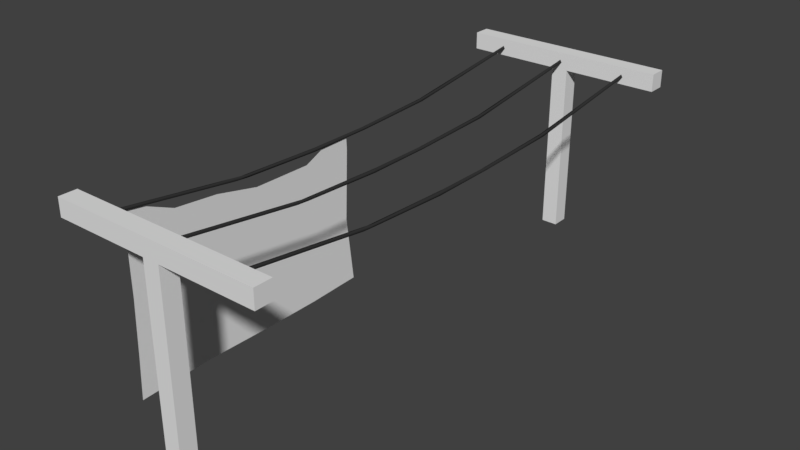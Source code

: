 # Source: clothes_line.blend  (saved by Blender 2.78.0; exported with 4.5.12 LTS)
import bpy
from mathutils import Matrix  # noqa: F401  (used for matrix-valued properties, if any)

bpy.ops.wm.read_factory_settings(use_empty=True)
scene = bpy.context.scene
scene.name = 'Scene'

# ---- collections
col_collection_1 = bpy.data.collections.new('Collection 1'); scene.collection.children.link(col_collection_1)

# ---- materials (node trees are filled in below, after node groups)
mat_sheet = bpy.data.materials.new('Sheet')
mat_sheet.alpha_threshold = 0.0
mat_sheet.use_transparent_shadow = False
mat_sheet.roughness = 0.5
mat_line = bpy.data.materials.new('Line')
mat_line.alpha_threshold = 0.0
mat_line.use_transparent_shadow = False
mat_line.diffuse_color = (0.03522, 0.03522, 0.03522, 1.0)
mat_line.roughness = 0.5
mat_support = bpy.data.materials.new('Support')
mat_support.alpha_threshold = 0.0
mat_support.use_transparent_shadow = False
mat_support.roughness = 0.5

# ---- material node trees

# ---- world
world_world = bpy.data.worlds.new('World'); scene.world = world_world
world_world.color = (0.05088, 0.05088, 0.05088)
world_world.use_sun_shadow = False
world_world.sun_shadow_jitter_overblur = 0.0
world_world.cycles.sampling_method = 'MANUAL'

# ---- meshes
me_cube_003 = bpy.data.meshes.new('Cube.003')
me_cube_003.from_pydata([(-5.96e-05, -1.023, 0.9964), (-5.96e-05, -1.03, 0.6624), (-5.96e-05, -1.03, 0.1146), (-5.96e-05, -1.05, -0.5133), (-5.96e-05, -1.07, -0.9743), (-5.96e-05, -0.2548, -0.9475), (-5.96e-05, 0.607, -0.9676), (-5.96e-05, 1.242, -0.9676), (-5.96e-05, 1.87, -0.9475), (-5.96e-05, 1.776, -0.186), (-5.96e-05, 1.809, 0.6223), (-5.96e-05, 1.803, 0.7626), (-5.96e-05, 1.482, 0.7626), (-5.96e-05, 1.208, 0.6424), (-5.96e-05, 0.5201, 0.649), (-5.96e-05, 0.01913, 0.7559), (-5.96e-05, -0.4819, 0.8027), (-5.96e-05, -0.8827, 0.9764), (-5.96e-05, -0.9448, 0.4559), (-5.96e-05, -0.6706, 0.2333), (-5.96e-05, -0.05417, 0.2639), (-5.96e-05, 0.5535, 0.2334), (-5.96e-05, 1.232, 0.2823), (-5.96e-05, 1.578, 0.4452)], [], [(18, 19, 4, 3), (19, 20, 5, 4), (1, 18, 3, 2), (20, 21, 6, 5), (21, 22, 7, 6), (22, 23, 8, 7), (23, 10, 9, 8), (0, 17, 18, 1), (17, 16, 19, 18), (16, 15, 20, 19), (15, 14, 21, 20), (14, 13, 22, 21), (13, 12, 23, 22), (12, 11, 10, 23)])
_uv = me_cube_003.uv_layers.new(name='UVMap')
_uv.uv.foreach_set('vector', [0.2732, 0.969, 0.3828, 0.8739, 1.0, 1.0, 0.766, 0.9969, 0.3828, 0.8739, 0.3599, 0.6644, 0.9766, 0.7229, 1.0, 1.0, 0.1695, 0.9996, 0.2732, 0.969, 0.766, 0.9969, 0.4473, 0.9952, 0.3599, 0.6644, 0.368, 0.4574, 0.9764, 0.4295, 0.9766, 0.7229, 0.368, 0.4574, 0.335, 0.2268, 0.9688, 0.2135, 0.9764, 0.4295, 0.335, 0.2268, 0.2483, 0.1105, 0.9511, 0.0, 0.9688, 0.2135, 0.2483, 0.1105, 0.1556, 0.03314, 0.566, 0.03797, 0.9511, 0.0, 0.0, 1.0, 0.008476, 0.9521, 0.2732, 0.969, 0.1695, 0.9996, 0.008476, 0.9521, 0.09174, 0.8143, 0.3828, 0.8739, 0.2732, 0.969, 0.09174, 0.8143, 0.1094, 0.6434, 0.3599, 0.6644, 0.3828, 0.8739, 0.1094, 0.6434, 0.1576, 0.4721, 0.368, 0.4574, 0.3599, 0.6644, 0.1576, 0.4721, 0.1527, 0.2379, 0.335, 0.2268, 0.368, 0.4574, 0.1527, 0.2379, 0.08843, 0.1457, 0.2483, 0.1105, 0.335, 0.2268, 0.08843, 0.1457, 0.08457, 0.03654, 0.1556, 0.03314, 0.2483, 0.1105])
me_cube_003.materials.append(mat_sheet)
me_cube_003.use_remesh_preserve_volume = False
me_cube_003.use_remesh_preserve_attributes = False
me_cube_003.use_mirror_vertex_groups = False
me_cube_003.update()
me_cylinder_003 = bpy.data.meshes.new('Cylinder.003')
me_cylinder_003.from_pydata([(-0.004063, 0.0204, 2.957), (0.01807, 0.01127, -2.957), (0.009575, -0.02022, -2.957), (0.02046, 0.009564, 2.957), (-0.01933, -0.00967, -2.957), (0.003295, -0.02178, 2.957), (-0.008679, 0.02014, -2.957), (-0.02212, 0.005358, 2.957), (-0.0008131, 0.1418, 2.097), (-0.01237, 0.1392, -2.122), (-0.006945, 0.2463, -1.286), (-0.01046, 0.2444, 1.248), (-0.01816, 0.2073, -1.372), (-0.01632, 0.2057, 1.316), (-0.007337, 0.2377, -0.3905), (0.008548, 0.2037, -1.286), (0.01068, 0.1002, -2.122), (0.01035, 0.2034, 1.248), (0.01722, 0.1061, 2.104), (0.02003, 0.2161, -1.469), (0.0215, 0.2537, 0.3813), (0.01902, 0.2282, 1.321), (-0.009531, 0.2763, -0.4433), (-0.005592, 0.2799, 0.3839), (-0.02054, 0.2608, 0.04099), (-0.002394, 0.2369, 0.3493), (0.01756, 0.2456, -0.4438), (0.01767, 0.2704, -0.3965)], [], [(7, 0, 8), (24, 22, 10), (9, 6, 4), (13, 7, 11), (14, 24, 12), (12, 4, 2), (5, 13, 18), (1, 19, 2), (27, 26, 19), (18, 17, 21), (3, 18, 21), (21, 20, 23), (3, 21, 8), (8, 21, 11), (6, 19, 1), (9, 10, 19), (22, 23, 27), (26, 25, 14), (13, 5, 7), (11, 7, 8), (23, 24, 11), (12, 9, 4), (12, 10, 9), (10, 12, 24), (13, 11, 24), (24, 25, 13), (16, 12, 2), (17, 13, 25), (15, 12, 16), (12, 15, 14), (18, 13, 17), (26, 14, 15), (25, 20, 17), (16, 19, 15), (15, 19, 26), (3, 5, 18), (2, 19, 16), (21, 17, 20), (19, 10, 27), (23, 20, 27), (11, 21, 23), (6, 9, 19), (22, 27, 10), (0, 3, 8), (26, 27, 20), (26, 20, 25), (14, 25, 24), (24, 23, 22)])
me_cylinder_003.polygons.foreach_set('use_smooth', [True] * 48)
_uv = me_cylinder_003.uv_layers.new(name='UVMap')
_uv.uv.foreach_set('vector', [0.6273, 0.9999, 0.6028, 0.9999, 0.4696, 0.8546, 0.3468, 0.5068, 0.3238, 0.4249, 0.3526, 0.2825, 0.4673, 0.1411, 0.5905, 7.499e-06, 0.6273, 0.0, 0.4067, 0.7224, 0.6273, 0.9999, 0.3625, 0.7109, 0.8148, 0.4345, 0.7935, 0.5075, 0.8094, 0.2685, 0.8094, 0.2685, 0.9231, 6.237e-05, 0.9581, 0.0, 0.3203, 0.0, 0.08343, 0.2775, 0.1764, 0.1442, 0.2825, 1.0, 0.05853, 0.7485, 0.3203, 1.0, 0.0, 0.5671, 0.02694, 0.5751, 0.05853, 0.7485, 0.1764, 0.1442, 0.07451, 0.289, 0.04388, 0.2766, 0.2789, 7.821e-06, 0.1764, 0.1442, 0.04388, 0.2766, 0.6809, 0.2764, 0.6709, 0.4354, 0.6291, 0.435, 0.7935, 0.0, 0.6809, 0.2764, 0.7039, 0.1453, 0.7039, 0.1453, 0.6809, 0.2764, 0.6417, 0.2889, 0.7609, 1.0, 0.6897, 0.7483, 0.7934, 1.0, 0.6956, 0.8588, 0.6459, 0.7173, 0.6897, 0.7483, 0.6273, 0.5748, 0.6291, 0.435, 0.6588, 0.5669, 0.8334, 0.4255, 0.8308, 0.5596, 0.8148, 0.4345, 1.0, 0.0, 1.0, 0.2782, 0.9581, 0.2777, 0.3625, 0.7109, 0.6273, 0.9999, 0.4696, 0.8546, 0.3203, 0.5648, 0.3468, 0.5068, 0.3625, 0.7109, 0.3992, 0.2679, 0.4673, 0.1411, 0.6273, 0.0, 0.3992, 0.2679, 0.3526, 0.2825, 0.4673, 0.1411, 0.3526, 0.2825, 0.3992, 0.2679, 0.3468, 0.5068, 0.4067, 0.7224, 0.3625, 0.7109, 0.3468, 0.5068, 0.7935, 0.5075, 0.8308, 0.5596, 0.8508, 0.723, 0.8948, 0.1415, 0.8094, 0.2685, 0.9581, 0.0, 0.8774, 0.7114, 0.8508, 0.723, 0.8308, 0.5596, 0.8391, 0.2831, 0.8094, 0.2685, 0.8948, 0.1415, 0.8094, 0.2685, 0.8391, 0.2831, 0.8148, 0.4345, 0.9581, 0.856, 0.8508, 0.723, 0.8774, 0.7114, 0.02694, 0.5751, 0.04616, 0.5661, 0.07683, 0.7174, 0.04437, 0.441, 0.01581, 0.4356, 0.07451, 0.289, 0.1886, 0.8588, 0.05853, 0.7485, 0.07683, 0.7174, 0.07683, 0.7174, 0.05853, 0.7485, 0.02694, 0.5751, 0.2789, 7.821e-06, 0.3203, 0.0, 0.1764, 0.1442, 0.3203, 1.0, 0.05853, 0.7485, 0.1886, 0.8588, 0.04388, 0.2766, 0.07451, 0.289, 0.01581, 0.4356, 0.6897, 0.7483, 0.6459, 0.7173, 0.6588, 0.5669, 0.6291, 0.435, 0.6709, 0.4354, 0.6588, 0.5669, 0.6417, 0.2889, 0.6809, 0.2764, 0.6291, 0.435, 0.7609, 1.0, 0.6956, 0.8588, 0.6897, 0.7483, 0.6273, 0.5748, 0.6588, 0.5669, 0.6459, 0.7173, 0.7622, 1.105e-05, 0.7935, 0.0, 0.7039, 0.1453, 0.02694, 0.5751, 0.0, 0.5671, 0.01581, 0.4356, 0.02694, 0.5751, 0.01581, 0.4356, 0.04437, 0.441, 0.8148, 0.4345, 0.8308, 0.5596, 0.7935, 0.5075, 0.3468, 0.5068, 0.3203, 0.5648, 0.3238, 0.4249])
me_cylinder_003.materials.append(mat_line)
me_cylinder_003.use_remesh_preserve_volume = False
me_cylinder_003.use_remesh_preserve_attributes = False
me_cylinder_003.use_mirror_vertex_groups = False
me_cylinder_003.update()
me_cylinder_002 = bpy.data.meshes.new('Cylinder.002')
me_cylinder_002.from_pydata([(-0.004063, 0.0204, 2.957), (0.01807, 0.01127, -2.957), (0.009575, -0.02022, -2.957), (0.02046, 0.009564, 2.957), (-0.01933, -0.00967, -2.957), (0.003295, -0.02178, 2.957), (-0.008679, 0.02014, -2.957), (-0.02212, 0.005358, 2.957), (-0.0008131, 0.1418, 2.097), (-0.01237, 0.1392, -2.122), (-0.006945, 0.2463, -1.286), (-0.01046, 0.2444, 1.248), (-0.01816, 0.2073, -1.372), (-0.01632, 0.2057, 1.316), (-0.007337, 0.2377, -0.3905), (0.008548, 0.2037, -1.286), (0.01068, 0.1002, -2.122), (0.01035, 0.2034, 1.248), (0.01722, 0.1061, 2.104), (0.02003, 0.2161, -1.469), (0.0215, 0.2537, 0.3813), (0.01902, 0.2282, 1.321), (-0.009531, 0.2763, -0.4433), (-0.005592, 0.2799, 0.3839), (-0.02054, 0.2608, 0.04099), (-0.002394, 0.2369, 0.3493), (0.01756, 0.2456, -0.4438), (0.01767, 0.2704, -0.3965)], [], [(7, 0, 8), (24, 22, 10), (9, 6, 4), (13, 7, 11), (14, 24, 12), (12, 4, 2), (5, 13, 18), (1, 19, 2), (27, 26, 19), (18, 17, 21), (3, 18, 21), (21, 20, 23), (3, 21, 8), (8, 21, 11), (6, 19, 1), (9, 10, 19), (22, 23, 27), (26, 25, 14), (13, 5, 7), (11, 7, 8), (23, 24, 11), (12, 9, 4), (12, 10, 9), (10, 12, 24), (13, 11, 24), (24, 25, 13), (16, 12, 2), (17, 13, 25), (15, 12, 16), (12, 15, 14), (18, 13, 17), (26, 14, 15), (25, 20, 17), (16, 19, 15), (15, 19, 26), (3, 5, 18), (2, 19, 16), (21, 17, 20), (19, 10, 27), (23, 20, 27), (11, 21, 23), (6, 9, 19), (22, 27, 10), (0, 3, 8), (26, 27, 20), (26, 20, 25), (14, 25, 24), (24, 23, 22)])
me_cylinder_002.polygons.foreach_set('use_smooth', [True] * 48)
_uv = me_cylinder_002.uv_layers.new(name='UVMap')
_uv.uv.foreach_set('vector', [0.6273, 0.9999, 0.6028, 0.9999, 0.4696, 0.8546, 0.3468, 0.5068, 0.3238, 0.4249, 0.3526, 0.2825, 0.4673, 0.1411, 0.5905, 7.499e-06, 0.6273, 0.0, 0.4067, 0.7224, 0.6273, 0.9999, 0.3625, 0.7109, 0.8148, 0.4345, 0.7935, 0.5075, 0.8094, 0.2685, 0.8094, 0.2685, 0.9231, 6.237e-05, 0.9581, 0.0, 0.3203, 0.0, 0.08343, 0.2775, 0.1764, 0.1442, 0.2825, 1.0, 0.05853, 0.7485, 0.3203, 1.0, 0.0, 0.5671, 0.02694, 0.5751, 0.05853, 0.7485, 0.1764, 0.1442, 0.07451, 0.289, 0.04388, 0.2766, 0.2789, 7.821e-06, 0.1764, 0.1442, 0.04388, 0.2766, 0.6809, 0.2764, 0.6709, 0.4354, 0.6291, 0.435, 0.7935, 0.0, 0.6809, 0.2764, 0.7039, 0.1453, 0.7039, 0.1453, 0.6809, 0.2764, 0.6417, 0.2889, 0.7609, 1.0, 0.6897, 0.7483, 0.7934, 1.0, 0.6956, 0.8588, 0.6459, 0.7173, 0.6897, 0.7483, 0.6273, 0.5748, 0.6291, 0.435, 0.6588, 0.5669, 0.8334, 0.4255, 0.8308, 0.5596, 0.8148, 0.4345, 1.0, 0.0, 1.0, 0.2782, 0.9581, 0.2777, 0.3625, 0.7109, 0.6273, 0.9999, 0.4696, 0.8546, 0.3203, 0.5648, 0.3468, 0.5068, 0.3625, 0.7109, 0.3992, 0.2679, 0.4673, 0.1411, 0.6273, 0.0, 0.3992, 0.2679, 0.3526, 0.2825, 0.4673, 0.1411, 0.3526, 0.2825, 0.3992, 0.2679, 0.3468, 0.5068, 0.4067, 0.7224, 0.3625, 0.7109, 0.3468, 0.5068, 0.7935, 0.5075, 0.8308, 0.5596, 0.8508, 0.723, 0.8948, 0.1415, 0.8094, 0.2685, 0.9581, 0.0, 0.8774, 0.7114, 0.8508, 0.723, 0.8308, 0.5596, 0.8391, 0.2831, 0.8094, 0.2685, 0.8948, 0.1415, 0.8094, 0.2685, 0.8391, 0.2831, 0.8148, 0.4345, 0.9581, 0.856, 0.8508, 0.723, 0.8774, 0.7114, 0.02694, 0.5751, 0.04616, 0.5661, 0.07683, 0.7174, 0.04437, 0.441, 0.01581, 0.4356, 0.07451, 0.289, 0.1886, 0.8588, 0.05853, 0.7485, 0.07683, 0.7174, 0.07683, 0.7174, 0.05853, 0.7485, 0.02694, 0.5751, 0.2789, 7.821e-06, 0.3203, 0.0, 0.1764, 0.1442, 0.3203, 1.0, 0.05853, 0.7485, 0.1886, 0.8588, 0.04388, 0.2766, 0.07451, 0.289, 0.01581, 0.4356, 0.6897, 0.7483, 0.6459, 0.7173, 0.6588, 0.5669, 0.6291, 0.435, 0.6709, 0.4354, 0.6588, 0.5669, 0.6417, 0.2889, 0.6809, 0.2764, 0.6291, 0.435, 0.7609, 1.0, 0.6956, 0.8588, 0.6897, 0.7483, 0.6273, 0.5748, 0.6588, 0.5669, 0.6459, 0.7173, 0.7622, 1.105e-05, 0.7935, 0.0, 0.7039, 0.1453, 0.02694, 0.5751, 0.0, 0.5671, 0.01581, 0.4356, 0.02694, 0.5751, 0.01581, 0.4356, 0.04437, 0.441, 0.8148, 0.4345, 0.8308, 0.5596, 0.7935, 0.5075, 0.3468, 0.5068, 0.3203, 0.5648, 0.3238, 0.4249])
me_cylinder_002.materials.append(mat_line)
me_cylinder_002.use_remesh_preserve_volume = False
me_cylinder_002.use_remesh_preserve_attributes = False
me_cylinder_002.use_mirror_vertex_groups = False
me_cylinder_002.update()
me_cylinder_001 = bpy.data.meshes.new('Cylinder.001')
me_cylinder_001.from_pydata([(-0.004063, 0.0204, 2.957), (0.01807, 0.01127, -2.957), (0.009575, -0.02022, -2.957), (0.02046, 0.009564, 2.957), (-0.01933, -0.00967, -2.957), (0.003295, -0.02178, 2.957), (-0.008679, 0.02014, -2.957), (-0.02212, 0.005358, 2.957), (-0.0008131, 0.1418, 2.097), (-0.01237, 0.1392, -2.122), (-0.006945, 0.2463, -1.286), (-0.01046, 0.2444, 1.248), (-0.01816, 0.2073, -1.372), (-0.01632, 0.2057, 1.316), (-0.007337, 0.2377, -0.3905), (0.008548, 0.2037, -1.286), (0.01068, 0.1002, -2.122), (0.01035, 0.2034, 1.248), (0.01722, 0.1061, 2.104), (0.02003, 0.2161, -1.469), (0.0215, 0.2537, 0.3813), (0.01902, 0.2282, 1.321), (-0.009531, 0.2763, -0.4433), (-0.005592, 0.2799, 0.3839), (-0.02054, 0.2608, 0.04099), (-0.002394, 0.2369, 0.3493), (0.01756, 0.2456, -0.4438), (0.01767, 0.2704, -0.3965)], [], [(7, 0, 8), (24, 22, 10), (9, 6, 4), (13, 7, 11), (14, 24, 12), (12, 4, 2), (5, 13, 18), (1, 19, 2), (27, 26, 19), (18, 17, 21), (3, 18, 21), (21, 20, 23), (3, 21, 8), (8, 21, 11), (6, 19, 1), (9, 10, 19), (22, 23, 27), (26, 25, 14), (13, 5, 7), (11, 7, 8), (23, 24, 11), (12, 9, 4), (12, 10, 9), (10, 12, 24), (13, 11, 24), (24, 25, 13), (16, 12, 2), (17, 13, 25), (15, 12, 16), (12, 15, 14), (18, 13, 17), (26, 14, 15), (25, 20, 17), (16, 19, 15), (15, 19, 26), (3, 5, 18), (2, 19, 16), (21, 17, 20), (19, 10, 27), (23, 20, 27), (11, 21, 23), (6, 9, 19), (22, 27, 10), (0, 3, 8), (26, 27, 20), (26, 20, 25), (14, 25, 24), (24, 23, 22)])
me_cylinder_001.polygons.foreach_set('use_smooth', [True] * 48)
_uv = me_cylinder_001.uv_layers.new(name='UVMap')
_uv.uv.foreach_set('vector', [0.6273, 0.9999, 0.6028, 0.9999, 0.4696, 0.8546, 0.3468, 0.5068, 0.3238, 0.4249, 0.3526, 0.2825, 0.4673, 0.1411, 0.5905, 7.499e-06, 0.6273, 0.0, 0.4067, 0.7224, 0.6273, 0.9999, 0.3625, 0.7109, 0.8148, 0.4345, 0.7935, 0.5075, 0.8094, 0.2685, 0.8094, 0.2685, 0.9231, 6.237e-05, 0.9581, 0.0, 0.3203, 0.0, 0.08343, 0.2775, 0.1764, 0.1442, 0.2825, 1.0, 0.05853, 0.7485, 0.3203, 1.0, 0.0, 0.5671, 0.02694, 0.5751, 0.05853, 0.7485, 0.1764, 0.1442, 0.07451, 0.289, 0.04388, 0.2766, 0.2789, 7.821e-06, 0.1764, 0.1442, 0.04388, 0.2766, 0.6809, 0.2764, 0.6709, 0.4354, 0.6291, 0.435, 0.7935, 0.0, 0.6809, 0.2764, 0.7039, 0.1453, 0.7039, 0.1453, 0.6809, 0.2764, 0.6417, 0.2889, 0.7609, 1.0, 0.6897, 0.7483, 0.7934, 1.0, 0.6956, 0.8588, 0.6459, 0.7173, 0.6897, 0.7483, 0.6273, 0.5748, 0.6291, 0.435, 0.6588, 0.5669, 0.8334, 0.4255, 0.8308, 0.5596, 0.8148, 0.4345, 1.0, 0.0, 1.0, 0.2782, 0.9581, 0.2777, 0.3625, 0.7109, 0.6273, 0.9999, 0.4696, 0.8546, 0.3203, 0.5648, 0.3468, 0.5068, 0.3625, 0.7109, 0.3992, 0.2679, 0.4673, 0.1411, 0.6273, 0.0, 0.3992, 0.2679, 0.3526, 0.2825, 0.4673, 0.1411, 0.3526, 0.2825, 0.3992, 0.2679, 0.3468, 0.5068, 0.4067, 0.7224, 0.3625, 0.7109, 0.3468, 0.5068, 0.7935, 0.5075, 0.8308, 0.5596, 0.8508, 0.723, 0.8948, 0.1415, 0.8094, 0.2685, 0.9581, 0.0, 0.8774, 0.7114, 0.8508, 0.723, 0.8308, 0.5596, 0.8391, 0.2831, 0.8094, 0.2685, 0.8948, 0.1415, 0.8094, 0.2685, 0.8391, 0.2831, 0.8148, 0.4345, 0.9581, 0.856, 0.8508, 0.723, 0.8774, 0.7114, 0.02694, 0.5751, 0.04616, 0.5661, 0.07683, 0.7174, 0.04437, 0.441, 0.01581, 0.4356, 0.07451, 0.289, 0.1886, 0.8588, 0.05853, 0.7485, 0.07683, 0.7174, 0.07683, 0.7174, 0.05853, 0.7485, 0.02694, 0.5751, 0.2789, 7.821e-06, 0.3203, 0.0, 0.1764, 0.1442, 0.3203, 1.0, 0.05853, 0.7485, 0.1886, 0.8588, 0.04388, 0.2766, 0.07451, 0.289, 0.01581, 0.4356, 0.6897, 0.7483, 0.6459, 0.7173, 0.6588, 0.5669, 0.6291, 0.435, 0.6709, 0.4354, 0.6588, 0.5669, 0.6417, 0.2889, 0.6809, 0.2764, 0.6291, 0.435, 0.7609, 1.0, 0.6956, 0.8588, 0.6897, 0.7483, 0.6273, 0.5748, 0.6588, 0.5669, 0.6459, 0.7173, 0.7622, 1.105e-05, 0.7935, 0.0, 0.7039, 0.1453, 0.02694, 0.5751, 0.0, 0.5671, 0.01581, 0.4356, 0.02694, 0.5751, 0.01581, 0.4356, 0.04437, 0.441, 0.8148, 0.4345, 0.8308, 0.5596, 0.7935, 0.5075, 0.3468, 0.5068, 0.3203, 0.5648, 0.3238, 0.4249])
me_cylinder_001.materials.append(mat_line)
me_cylinder_001.use_remesh_preserve_volume = False
me_cylinder_001.use_remesh_preserve_attributes = False
me_cylinder_001.use_mirror_vertex_groups = False
me_cylinder_001.update()
me_cube_002 = bpy.data.meshes.new('Cube.002')
me_cube_002.from_pydata([(-0.096, -0.099, 0.0), (-0.096, -0.099, 2.0), (-0.096, 0.099, 0.0), (-0.096, 0.099, 2.0), (0.096, -0.099, 0.0), (0.096, -0.099, 2.0), (0.096, 0.099, 0.0), (0.096, 0.099, 2.0), (-0.096, -0.099, 2.2), (-0.096, 0.099, 2.2), (0.096, -0.099, 2.2), (0.096, 0.099, 2.2), (1.196, -0.099, 2.0), (1.196, 0.099, 2.0), (1.196, -0.099, 2.2), (1.196, 0.099, 2.2), (-1.196, -0.099, 2.0), (-1.196, 0.099, 2.0), (-1.196, -0.099, 2.2), (-1.196, 0.099, 2.2)], [], [(0, 1, 3, 2), (2, 3, 7, 6), (6, 7, 5, 4), (4, 5, 1, 0), (2, 6, 4, 0), (5, 7, 13, 12), (11, 9, 8, 10), (8, 9, 19, 18), (1, 5, 10, 8), (7, 3, 9, 11), (12, 13, 15, 14), (10, 5, 12, 14), (7, 11, 15, 13), (11, 10, 14, 15), (17, 16, 18, 19), (9, 3, 17, 19), (3, 1, 16, 17), (1, 8, 18, 16)])
_uv = me_cube_002.uv_layers.new(name='UVMap')
_uv.uv.foreach_set('vector', [6.968e-08, 1.0, 0.0, 0.5446, 0.04306, 0.5446, 0.04306, 1.0, 0.4785, 0.2942, 0.0435, 0.2942, 0.0435, 0.2505, 0.4785, 0.2505, 0.08612, 0.5446, 0.08612, 1.0, 0.04306, 1.0, 0.04306, 0.5446, 0.9569, 0.2942, 0.522, 0.2942, 0.522, 0.2505, 0.9569, 0.2505, 0.2584, 0.5446, 0.3001, 0.5446, 0.3001, 0.5897, 0.2584, 0.5897, 0.1292, 0.7951, 0.08612, 0.7951, 0.08612, 0.5446, 0.1292, 0.5446, 1.0, 0.2505, 1.0, 0.2942, 0.9569, 0.2942, 0.9569, 0.2505, 0.9569, 0.2942, 1.0, 0.2942, 1.0, 0.5446, 0.9569, 0.5446, 0.522, 0.2505, 0.522, 0.2942, 0.4785, 0.2942, 0.4785, 0.2505, 0.0435, 0.2505, 0.0435, 0.2942, 0.0, 0.2942, 0.0, 0.2505, 0.2153, 0.5446, 0.2584, 0.5446, 0.2584, 0.5902, 0.2153, 0.5902, 0.4785, 0.2942, 0.522, 0.2942, 0.522, 0.5446, 0.4785, 0.5446, 0.0435, 0.2505, 0.0, 0.2505, 0.0, 0.0, 0.0435, 0.0, 1.0, 0.2505, 0.9569, 0.2505, 0.9569, 0.0, 1.0, 0.0, 0.2153, 0.5902, 0.1722, 0.5902, 0.1722, 0.5446, 0.2153, 0.5446, 0.0, 0.2942, 0.0435, 0.2942, 0.0435, 0.5446, 0.0, 0.5446, 0.1292, 0.5446, 0.1722, 0.5446, 0.1722, 0.7951, 0.1292, 0.7951, 0.522, 0.2505, 0.4785, 0.2505, 0.4785, 0.0, 0.522, 0.0])
me_cube_002.materials.append(mat_support)
me_cube_002.use_remesh_preserve_volume = False
me_cube_002.use_remesh_preserve_attributes = False
me_cube_002.use_mirror_vertex_groups = False
me_cube_002.update()
me_cube_001 = bpy.data.meshes.new('Cube.001')
me_cube_001.from_pydata([(-0.096, -0.099, 0.0), (-0.096, -0.099, 2.0), (-0.096, 0.099, 0.0), (-0.096, 0.099, 2.0), (0.096, -0.099, 0.0), (0.096, -0.099, 2.0), (0.096, 0.099, 0.0), (0.096, 0.099, 2.0), (-0.096, -0.099, 2.2), (-0.096, 0.099, 2.2), (0.096, -0.099, 2.2), (0.096, 0.099, 2.2), (1.196, -0.099, 2.0), (1.196, 0.099, 2.0), (1.196, -0.099, 2.2), (1.196, 0.099, 2.2), (-1.196, -0.099, 2.0), (-1.196, 0.099, 2.0), (-1.196, -0.099, 2.2), (-1.196, 0.099, 2.2)], [], [(0, 1, 3, 2), (2, 3, 7, 6), (6, 7, 5, 4), (4, 5, 1, 0), (2, 6, 4, 0), (5, 7, 13, 12), (11, 9, 8, 10), (8, 9, 19, 18), (1, 5, 10, 8), (7, 3, 9, 11), (12, 13, 15, 14), (10, 5, 12, 14), (7, 11, 15, 13), (11, 10, 14, 15), (17, 16, 18, 19), (9, 3, 17, 19), (3, 1, 16, 17), (1, 8, 18, 16)])
_uv = me_cube_001.uv_layers.new(name='UVMap')
_uv.uv.foreach_set('vector', [6.968e-08, 1.0, 0.0, 0.5446, 0.04306, 0.5446, 0.04306, 1.0, 0.4785, 0.2942, 0.0435, 0.2942, 0.0435, 0.2505, 0.4785, 0.2505, 0.08612, 0.5446, 0.08612, 1.0, 0.04306, 1.0, 0.04306, 0.5446, 0.9569, 0.2942, 0.522, 0.2942, 0.522, 0.2505, 0.9569, 0.2505, 0.2584, 0.5446, 0.3001, 0.5446, 0.3001, 0.5897, 0.2584, 0.5897, 0.1292, 0.7951, 0.08612, 0.7951, 0.08612, 0.5446, 0.1292, 0.5446, 1.0, 0.2505, 1.0, 0.2942, 0.9569, 0.2942, 0.9569, 0.2505, 0.9569, 0.2942, 1.0, 0.2942, 1.0, 0.5446, 0.9569, 0.5446, 0.522, 0.2505, 0.522, 0.2942, 0.4785, 0.2942, 0.4785, 0.2505, 0.0435, 0.2505, 0.0435, 0.2942, 0.0, 0.2942, 0.0, 0.2505, 0.2153, 0.5446, 0.2584, 0.5446, 0.2584, 0.5902, 0.2153, 0.5902, 0.4785, 0.2942, 0.522, 0.2942, 0.522, 0.5446, 0.4785, 0.5446, 0.0435, 0.2505, 0.0, 0.2505, 0.0, 0.0, 0.0435, 0.0, 1.0, 0.2505, 0.9569, 0.2505, 0.9569, 0.0, 1.0, 0.0, 0.2153, 0.5902, 0.1722, 0.5902, 0.1722, 0.5446, 0.2153, 0.5446, 0.0, 0.2942, 0.0435, 0.2942, 0.0435, 0.5446, 0.0, 0.5446, 0.1292, 0.5446, 0.1722, 0.5446, 0.1722, 0.7951, 0.1292, 0.7951, 0.522, 0.2505, 0.4785, 0.2505, 0.4785, 0.0, 0.522, 0.0])
me_cube_001.materials.append(mat_support)
me_cube_001.use_remesh_preserve_volume = False
me_cube_001.use_remesh_preserve_attributes = False
me_cube_001.use_mirror_vertex_groups = False
me_cube_001.update()

# ---- objects
ob_cube_002 = bpy.data.objects.new('Cube.002', me_cube_003)
ob_cylinder_002 = bpy.data.objects.new('Cylinder.002', me_cylinder_003)
ob_cylinder_001 = bpy.data.objects.new('Cylinder.001', me_cylinder_002)
ob_cylinder = bpy.data.objects.new('Cylinder', me_cylinder_001)
ob_cube_001 = bpy.data.objects.new('Cube.001', me_cube_002)
ob_cube = bpy.data.objects.new('Cube', me_cube_001)

# ---- transforms, parenting, visibility, modifiers, constraints
ob_cube_002.location = (-0.8, -1.716, 1.071)
ob_cube_002.lineart.crease_threshold = 0.0
ob_cylinder_002.location = (0.8, 0.0, 2.1)
ob_cylinder_002.rotation_euler = (-1.571, -2.22e-16, 2.22e-16)
ob_cylinder_002.lineart.crease_threshold = 0.0
ob_cylinder_001.location = (-0.8, 0.0, 2.1)
ob_cylinder_001.rotation_euler = (-1.571, -2.22e-16, 2.22e-16)
ob_cylinder_001.lineart.crease_threshold = 0.0
ob_cylinder.location = (0.0, 0.0, 2.1)
ob_cylinder.rotation_euler = (-1.571, -2.22e-16, 2.22e-16)
ob_cylinder.lineart.crease_threshold = 0.0
ob_cube_001.location = (0.0, -3.0, 0.0)
ob_cube_001.lineart.crease_threshold = 0.0
ob_cube.location = (0.0, 3.0, 0.0)
ob_cube.lineart.crease_threshold = 0.0

# ---- collection membership
col_collection_1.objects.link(ob_cube_002)
col_collection_1.objects.link(ob_cylinder_002)
col_collection_1.objects.link(ob_cylinder_001)
col_collection_1.objects.link(ob_cylinder)
col_collection_1.objects.link(ob_cube_001)
col_collection_1.objects.link(ob_cube)

# ---- scene / render settings (as saved in the file)
scene.frame_start = 1; scene.frame_end = 250; scene.frame_set(1)
scene.render.engine = 'BLENDER_EEVEE_NEXT'
scene.render.resolution_percentage = 50
scene.render.dither_intensity = 0.0
scene.cycles.use_denoising = False
scene.cycles.samples = 128
scene.cycles.sampling_pattern = 'TABULATED_SOBOL'
scene.cycles.light_sampling_threshold = 0.0
scene.cycles.use_adaptive_sampling = False
scene.cycles.use_light_tree = False
scene.cycles.blur_glossy = 0.0
scene.cycles.sample_clamp_indirect = 0.0
scene.view_settings.view_transform = 'Standard'
bpy.context.view_layer.update()

# ---- added for rendering (the .blend has no active camera and no usable light): camera, sun
cam_auto = bpy.data.cameras.new('AutoCamera')
cam_auto.lens = 50.0
cam_auto.sensor_width = 36.0
cam_auto.clip_end = 1000.0
ob_auto_camera = bpy.data.objects.new('AutoCamera', cam_auto)
scene.collection.objects.link(ob_auto_camera)
ob_auto_camera.location = (6.47504, -7.77005, 6.28003)
ob_auto_camera.rotation_euler = (1.09748, -7.21219e-08, 0.694738)
scene.camera = ob_auto_camera
light_auto_sun = bpy.data.lights.new('AutoSun', 'SUN')
light_auto_sun.energy = 3.0
light_auto_sun.angle = 0.0523599
ob_auto_sun = bpy.data.objects.new('AutoSun', light_auto_sun)
scene.collection.objects.link(ob_auto_sun)
ob_auto_sun.rotation_euler = (0.872665, 0.174533, 0.523599)
bpy.context.view_layer.update()

